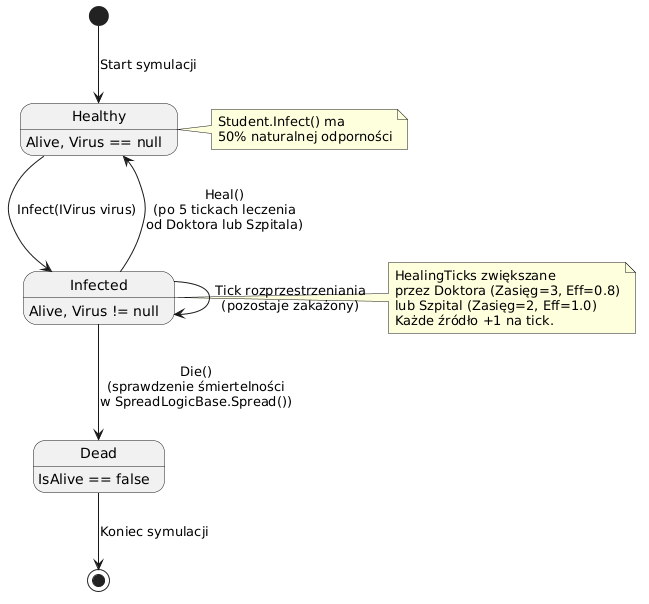

The diagram above was rendered by PlantUML. Its source (embedded in the PNG):
@startuml
state Healthy : Alive, Virus == null

state Infected : Alive, Virus != null

state Dead : IsAlive == false

[*] --> Healthy : Start symulacji

Healthy --> Infected : Infect(IVirus virus)

Infected --> Infected : Tick rozprzestrzeniania\n(pozostaje zakażony)

Infected --> Healthy : Heal()\n(po 5 tickach leczenia\nod Doktora lub Szpitala)

Infected --> Dead : Die()\n(sprawdzenie śmiertelności\nw SpreadLogicBase.Spread())

Dead --> [*] : Koniec symulacji

note right of Healthy
  Student.Infect() ma
  50% naturalnej odporności
end note

note right of Infected
  HealingTicks zwiększane
  przez Doktora (Zasięg=3, Eff=0.8)
  lub Szpital (Zasięg=2, Eff=1.0)
  Każde źródło +1 na tick.
end note
@enduml